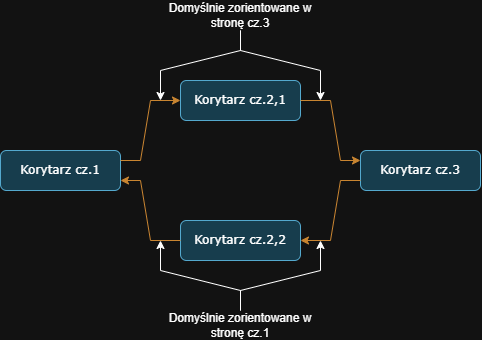

The diagram above was exported from draw.io. Its source (the exported page's mxGraphModel, read from the mxfile embedded in the PNG):
<mxGraphModel dx="823" dy="520" grid="1" gridSize="10" guides="1" tooltips="1" connect="1" arrows="1" fold="1" page="1" pageScale="1" pageWidth="827" pageHeight="1169" math="0" shadow="0">
  <root>
    <mxCell id="WIyWlLk6GJQsqaUBKTNV-0" />
    <mxCell id="WIyWlLk6GJQsqaUBKTNV-1" parent="WIyWlLk6GJQsqaUBKTNV-0" />
    <mxCell id="OeqEpGcmac5ejH6DKW5M-9" style="edgeStyle=orthogonalEdgeStyle;rounded=0;orthogonalLoop=1;jettySize=auto;html=1;exitX=1;exitY=0.5;exitDx=0;exitDy=0;" edge="1" parent="WIyWlLk6GJQsqaUBKTNV-1" source="WIyWlLk6GJQsqaUBKTNV-3">
      <mxGeometry relative="1" as="geometry">
        <mxPoint x="200.04761904761904" y="220.04761904761904" as="targetPoint" />
      </mxGeometry>
    </mxCell>
    <mxCell id="WIyWlLk6GJQsqaUBKTNV-3" value="Korytarz cz.1" style="rounded=1;whiteSpace=wrap;html=1;fontSize=12;glass=0;strokeWidth=1;shadow=0;fontFamily=Verdana;fillColor=#b1ddf0;strokeColor=#10739e;" parent="WIyWlLk6GJQsqaUBKTNV-1" vertex="1">
      <mxGeometry x="80" y="200" width="120" height="40" as="geometry" />
    </mxCell>
    <mxCell id="OeqEpGcmac5ejH6DKW5M-0" value="Korytarz cz.2,1" style="rounded=1;whiteSpace=wrap;html=1;fontSize=12;glass=0;strokeWidth=1;shadow=0;fontFamily=Verdana;fillColor=#b1ddf0;strokeColor=#10739e;" vertex="1" parent="WIyWlLk6GJQsqaUBKTNV-1">
      <mxGeometry x="260" y="130" width="120" height="40" as="geometry" />
    </mxCell>
    <mxCell id="OeqEpGcmac5ejH6DKW5M-1" value="" style="endArrow=classic;html=1;rounded=0;entryX=0;entryY=0.5;entryDx=0;entryDy=0;exitX=1;exitY=0.25;exitDx=0;exitDy=0;fillColor=#fad7ac;strokeColor=#b46504;" edge="1" parent="WIyWlLk6GJQsqaUBKTNV-1" source="WIyWlLk6GJQsqaUBKTNV-3" target="OeqEpGcmac5ejH6DKW5M-0">
      <mxGeometry width="50" height="50" relative="1" as="geometry">
        <mxPoint x="300" y="300" as="sourcePoint" />
        <mxPoint x="350" y="250" as="targetPoint" />
        <Array as="points">
          <mxPoint x="220" y="210" />
          <mxPoint x="230" y="150" />
        </Array>
      </mxGeometry>
    </mxCell>
    <mxCell id="OeqEpGcmac5ejH6DKW5M-2" value="Korytarz cz.3" style="rounded=1;whiteSpace=wrap;html=1;fontSize=12;glass=0;strokeWidth=1;shadow=0;fontFamily=Verdana;fillColor=#b1ddf0;strokeColor=#10739e;" vertex="1" parent="WIyWlLk6GJQsqaUBKTNV-1">
      <mxGeometry x="440" y="200" width="120" height="40" as="geometry" />
    </mxCell>
    <mxCell id="OeqEpGcmac5ejH6DKW5M-3" value="" style="endArrow=classic;html=1;rounded=0;entryX=0;entryY=0.25;entryDx=0;entryDy=0;exitX=1;exitY=0.5;exitDx=0;exitDy=0;fillColor=#fad7ac;strokeColor=#b46504;" edge="1" parent="WIyWlLk6GJQsqaUBKTNV-1" source="OeqEpGcmac5ejH6DKW5M-0" target="OeqEpGcmac5ejH6DKW5M-2">
      <mxGeometry width="50" height="50" relative="1" as="geometry">
        <mxPoint x="300" y="260" as="sourcePoint" />
        <mxPoint x="350" y="210" as="targetPoint" />
        <Array as="points">
          <mxPoint x="410" y="150" />
          <mxPoint x="420" y="210" />
        </Array>
      </mxGeometry>
    </mxCell>
    <mxCell id="OeqEpGcmac5ejH6DKW5M-4" value="Korytarz cz.2,2" style="rounded=1;whiteSpace=wrap;html=1;fontSize=12;glass=0;strokeWidth=1;shadow=0;fontFamily=Verdana;fillColor=#b1ddf0;strokeColor=#10739e;" vertex="1" parent="WIyWlLk6GJQsqaUBKTNV-1">
      <mxGeometry x="260" y="270" width="120" height="40" as="geometry" />
    </mxCell>
    <mxCell id="OeqEpGcmac5ejH6DKW5M-7" value="" style="endArrow=classic;html=1;rounded=0;entryX=1;entryY=0.5;entryDx=0;entryDy=0;exitX=0;exitY=0.75;exitDx=0;exitDy=0;fillColor=#fad7ac;strokeColor=#b46504;" edge="1" parent="WIyWlLk6GJQsqaUBKTNV-1" source="OeqEpGcmac5ejH6DKW5M-2" target="OeqEpGcmac5ejH6DKW5M-4">
      <mxGeometry width="50" height="50" relative="1" as="geometry">
        <mxPoint x="410" y="220" as="sourcePoint" />
        <mxPoint x="350" y="210" as="targetPoint" />
        <Array as="points">
          <mxPoint x="420" y="230" />
          <mxPoint x="410" y="290" />
        </Array>
      </mxGeometry>
    </mxCell>
    <mxCell id="OeqEpGcmac5ejH6DKW5M-8" value="" style="endArrow=classic;html=1;rounded=0;entryX=1;entryY=0.75;entryDx=0;entryDy=0;exitX=0;exitY=0.5;exitDx=0;exitDy=0;fillColor=#fad7ac;strokeColor=#b46504;" edge="1" parent="WIyWlLk6GJQsqaUBKTNV-1" source="OeqEpGcmac5ejH6DKW5M-4" target="WIyWlLk6GJQsqaUBKTNV-3">
      <mxGeometry width="50" height="50" relative="1" as="geometry">
        <mxPoint x="300" y="260" as="sourcePoint" />
        <mxPoint x="350" y="210" as="targetPoint" />
        <Array as="points">
          <mxPoint x="230" y="290" />
          <mxPoint x="220" y="230" />
        </Array>
      </mxGeometry>
    </mxCell>
    <mxCell id="OeqEpGcmac5ejH6DKW5M-10" value="Domyślnie zorientowane w stronę cz.3" style="text;html=1;align=center;verticalAlign=middle;whiteSpace=wrap;rounded=0;" vertex="1" parent="WIyWlLk6GJQsqaUBKTNV-1">
      <mxGeometry x="240" y="50" width="160" height="30" as="geometry" />
    </mxCell>
    <mxCell id="OeqEpGcmac5ejH6DKW5M-11" value="" style="endArrow=classic;html=1;rounded=0;exitX=0.5;exitY=1;exitDx=0;exitDy=0;" edge="1" parent="WIyWlLk6GJQsqaUBKTNV-1" source="OeqEpGcmac5ejH6DKW5M-10">
      <mxGeometry width="50" height="50" relative="1" as="geometry">
        <mxPoint x="290" y="150" as="sourcePoint" />
        <mxPoint x="240" y="150" as="targetPoint" />
        <Array as="points">
          <mxPoint x="320" y="100" />
          <mxPoint x="240" y="120" />
        </Array>
      </mxGeometry>
    </mxCell>
    <mxCell id="OeqEpGcmac5ejH6DKW5M-12" value="" style="endArrow=classic;html=1;rounded=0;" edge="1" parent="WIyWlLk6GJQsqaUBKTNV-1">
      <mxGeometry width="50" height="50" relative="1" as="geometry">
        <mxPoint x="320" y="80" as="sourcePoint" />
        <mxPoint x="400" y="150" as="targetPoint" />
        <Array as="points">
          <mxPoint x="320" y="100" />
          <mxPoint x="400" y="120" />
        </Array>
      </mxGeometry>
    </mxCell>
    <mxCell id="OeqEpGcmac5ejH6DKW5M-13" value="Domyślnie zorientowane w stronę cz.1" style="text;html=1;align=center;verticalAlign=middle;whiteSpace=wrap;rounded=0;" vertex="1" parent="WIyWlLk6GJQsqaUBKTNV-1">
      <mxGeometry x="240" y="360" width="160" height="30" as="geometry" />
    </mxCell>
    <mxCell id="OeqEpGcmac5ejH6DKW5M-16" value="" style="endArrow=classic;html=1;rounded=0;exitX=0.5;exitY=0;exitDx=0;exitDy=0;" edge="1" parent="WIyWlLk6GJQsqaUBKTNV-1" source="OeqEpGcmac5ejH6DKW5M-13">
      <mxGeometry width="50" height="50" relative="1" as="geometry">
        <mxPoint x="290" y="240" as="sourcePoint" />
        <mxPoint x="240" y="290" as="targetPoint" />
        <Array as="points">
          <mxPoint x="320" y="340" />
          <mxPoint x="240" y="320" />
        </Array>
      </mxGeometry>
    </mxCell>
    <mxCell id="OeqEpGcmac5ejH6DKW5M-17" value="" style="endArrow=classic;html=1;rounded=0;" edge="1" parent="WIyWlLk6GJQsqaUBKTNV-1">
      <mxGeometry width="50" height="50" relative="1" as="geometry">
        <mxPoint x="320" y="360" as="sourcePoint" />
        <mxPoint x="400" y="290" as="targetPoint" />
        <Array as="points">
          <mxPoint x="320" y="340" />
          <mxPoint x="400" y="320" />
        </Array>
      </mxGeometry>
    </mxCell>
  </root>
</mxGraphModel>